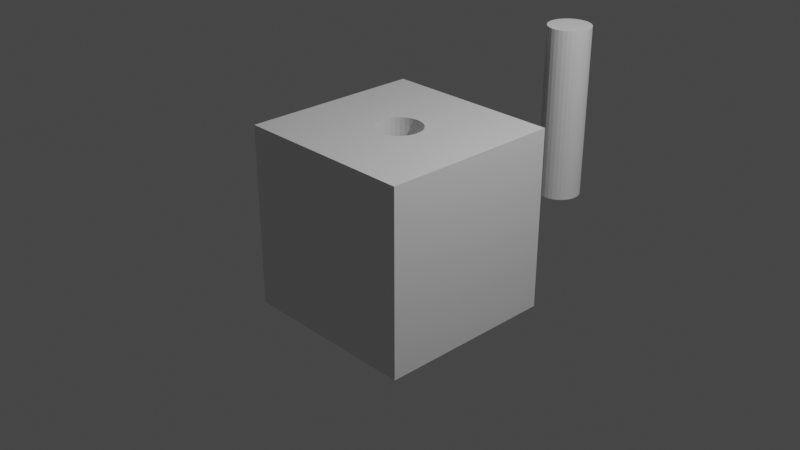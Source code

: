 # Source: cut_MArio.blend  (saved by Blender 2.82.7; exported with 4.5.12 LTS)
import bpy
from mathutils import Matrix  # noqa: F401  (used for matrix-valued properties, if any)

bpy.ops.wm.read_factory_settings(use_empty=True)
scene = bpy.context.scene
scene.name = 'Scene'

# ---- collections
col_collection = bpy.data.collections.new('Collection'); scene.collection.children.link(col_collection)

# ---- materials (node trees are filled in below, after node groups)
mat_material = bpy.data.materials.new('Material')
mat_material.alpha_threshold = 0.0
mat_material.use_transparent_shadow = False
mat_material.line_color = (0.0, 0.0, 0.0, 1.0)

# ---- material node trees
mat_material.use_nodes = True; mat_material.node_tree.nodes.clear()
_N = mat_material.node_tree.nodes; _L = mat_material.node_tree.links
n0 = _N.new('ShaderNodeOutputMaterial'); n0.name = 'Material Output'; n0.location = (300, 300)
n1 = _N.new('ShaderNodeBsdfPrincipled'); n1.name = 'Principled BSDF'; n1.location = (10, 300)
n1.distribution = 'GGX'
n1.subsurface_method = 'BURLEY'
n1.inputs[2].default_value = 0.4
n1.inputs[3].default_value = 1.45
n1.inputs[27].default_value = (0.0, 0.0, 0.0, 1.0)
n1.inputs[28].default_value = 1.0
_L.new(n1.outputs[0], n0.inputs[0])
n0.is_active_output = True

# ---- world
world_world = bpy.data.worlds.new('World'); scene.world = world_world
world_world.use_nodes = True; world_world.node_tree.nodes.clear()
_N = world_world.node_tree.nodes; _L = world_world.node_tree.links
n0 = _N.new('ShaderNodeOutputWorld'); n0.name = 'World Output'; n0.location = (300, 300)
n1 = _N.new('ShaderNodeBackground'); n1.name = 'Background'; n1.location = (10, 300)
n1.inputs[0].default_value = (0.05088, 0.05088, 0.05088, 1.0)
_L.new(n1.outputs[0], n0.inputs[0])
n0.is_active_output = True
world_world.color = (0.05088, 0.05088, 0.05088)
world_world.use_sun_shadow = False
world_world.sun_shadow_jitter_overblur = 0.0

# ---- cameras
cam_camera = bpy.data.cameras.new('Camera')
cam_camera.clip_end = 100.0
cam_camera.ortho_scale = 7.314

# ---- lights
light_light = bpy.data.lights.new('Light', 'POINT')
light_light.transmission_factor = 0.0
light_light.energy = 1000.0
light_light.shadow_soft_size = 0.1
light_light.shadow_maximum_resolution = 0.006
light_light.use_absolute_resolution = True

# ---- meshes
me_cube = bpy.data.meshes.new('Cube')
me_cube.from_pydata([(0.0, 0.25, -0.5), (0.04877, 0.2452, -0.5), (0.09567, 0.231, -0.5), (0.1389, 0.2079, -0.5), (0.1768, 0.1768, -0.5), (0.2079, 0.1389, -0.5), (0.231, 0.09567, -0.5), (0.2452, 0.04877, -0.5), (0.25, 1.887e-08, -0.5), (0.2452, -0.04877, -0.5), (0.231, -0.09567, -0.5), (0.2079, -0.1389, -0.5), (0.1768, -0.1768, -0.5), (0.1389, -0.2079, -0.5), (0.09567, -0.231, -0.5), (0.04877, -0.2452, -0.5), (-8.146e-08, -0.25, -0.5), (-0.04877, -0.2452, -0.5), (-0.09567, -0.231, -0.5), (-0.1389, -0.2079, -0.5), (-0.1768, -0.1768, -0.5), (-0.2079, -0.1389, -0.5), (-0.231, -0.09567, -0.5), (-0.2452, -0.04877, -0.5), (-0.25, 2.414e-07, -0.5), (-0.2452, 0.04877, -0.5), (-0.231, 0.09567, -0.5), (-0.2079, 0.1389, -0.5), (-0.1768, 0.1768, -0.5), (-0.1389, 0.2079, -0.5), (-0.09567, 0.231, -0.5), (-0.04877, 0.2452, -0.5), (1.0, 1.0, 1.0), (1.0, 1.0, -1.0), (1.0, -1.0, 1.0), (1.0, -1.0, -1.0), (-1.0, 1.0, 1.0), (-1.0, 1.0, -1.0), (-1.0, -1.0, 1.0), (-1.0, -1.0, -1.0), (-0.231, 0.09567, 1.0), (-0.2079, 0.1389, 1.0), (0.09567, 0.231, 1.0), (0.04877, 0.2452, 1.0), (-0.2452, 0.04877, 1.0), (0.1768, 0.1768, 1.0), (0.1389, -0.2079, 1.0), (0.09567, -0.231, 1.0), (0.2079, 0.1389, 1.0), (0.04877, -0.2452, 1.0), (-0.09567, -0.231, 1.0), (-0.25, 2.414e-07, 1.0), (-0.09567, 0.231, 1.0), (-0.1389, -0.2079, 1.0), (0.2452, -0.04877, 1.0), (0.1768, -0.1768, 1.0), (0.231, -0.09567, 1.0), (0.25, 1.887e-08, 1.0), (-0.1768, 0.1768, 1.0), (-0.1389, 0.2079, 1.0), (-8.146e-08, -0.25, 1.0), (0.0, 0.25, 1.0), (0.2452, 0.04877, 1.0), (0.1389, 0.2079, 1.0), (0.231, 0.09567, 1.0), (-0.231, -0.09567, 1.0), (-0.2079, -0.1389, 1.0), (-0.2452, -0.04877, 1.0), (-0.1768, -0.1768, 1.0), (-0.04877, -0.2452, 1.0), (0.2079, -0.1389, 1.0), (-0.04877, 0.2452, 1.0)], [], [(0, 1, 43, 61), (1, 2, 42, 43), (2, 3, 63, 42), (3, 4, 45, 63), (4, 5, 48, 45), (5, 6, 64, 48), (6, 7, 62, 64), (7, 8, 57, 62), (8, 9, 54, 57), (9, 10, 56, 54), (10, 11, 70, 56), (11, 12, 55, 70), (12, 13, 46, 55), (13, 14, 47, 46), (14, 15, 49, 47), (15, 16, 60, 49), (16, 17, 69, 60), (17, 18, 50, 69), (18, 19, 53, 50), (19, 20, 68, 53), (20, 21, 66, 68), (21, 22, 65, 66), (22, 23, 67, 65), (23, 24, 51, 67), (24, 25, 44, 51), (25, 26, 40, 44), (26, 27, 41, 40), (27, 28, 58, 41), (28, 29, 59, 58), (29, 30, 52, 59), (30, 31, 71, 52), (31, 0, 61, 71), (0, 31, 30, 29, 28, 27, 26, 25, 24, 23, 22, 21, 20, 19, 18, 17, 16, 15, 14, 13, 12, 11, 10, 9, 8, 7, 6, 5, 4, 3, 2, 1), (32, 36, 51, 44, 40, 41, 58, 59, 52, 71, 61, 43, 42, 63, 45, 48, 64, 62, 57), (35, 34, 38, 39), (39, 38, 36, 37), (37, 33, 35, 39), (33, 32, 34, 35), (37, 36, 32, 33), (57, 54, 56, 70, 55, 46, 47, 49, 60, 69, 50, 53, 68, 66, 65, 67, 51, 36, 38, 34, 32)])
_uv = me_cube.uv_layers.new(name='UVMap')
_uv.uv.foreach_set('vector', [1.0, 0.5, 0.9688, 0.5, 0.9688, 0.875, 1.0, 0.875, 0.9688, 0.5, 0.9375, 0.5, 0.9375, 0.875, 0.9688, 0.875, 0.9375, 0.5, 0.9062, 0.5, 0.9062, 0.875, 0.9375, 0.875, 0.9062, 0.5, 0.875, 0.5, 0.875, 0.875, 0.9062, 0.875, 0.875, 0.5, 0.8438, 0.5, 0.8438, 0.875, 0.875, 0.875, 0.8438, 0.5, 0.8125, 0.5, 0.8125, 0.875, 0.8438, 0.875, 0.8125, 0.5, 0.7812, 0.5, 0.7812, 0.875, 0.8125, 0.875, 0.7812, 0.5, 0.75, 0.5, 0.75, 0.875, 0.7812, 0.875, 0.75, 0.5, 0.7188, 0.5, 0.7188, 0.875, 0.75, 0.875, 0.7188, 0.5, 0.6875, 0.5, 0.6875, 0.875, 0.7188, 0.875, 0.6875, 0.5, 0.6562, 0.5, 0.6562, 0.875, 0.6875, 0.875, 0.6562, 0.5, 0.625, 0.5, 0.625, 0.875, 0.6562, 0.875, 0.625, 0.5, 0.5938, 0.5, 0.5938, 0.875, 0.625, 0.875, 0.5938, 0.5, 0.5625, 0.5, 0.5625, 0.875, 0.5938, 0.875, 0.5625, 0.5, 0.5312, 0.5, 0.5312, 0.875, 0.5625, 0.875, 0.5312, 0.5, 0.5, 0.5, 0.5, 0.875, 0.5312, 0.875, 0.5, 0.5, 0.4688, 0.5, 0.4688, 0.875, 0.5, 0.875, 0.4688, 0.5, 0.4375, 0.5, 0.4375, 0.875, 0.4688, 0.875, 0.4375, 0.5, 0.4062, 0.5, 0.4062, 0.875, 0.4375, 0.875, 0.4062, 0.5, 0.375, 0.5, 0.375, 0.875, 0.4062, 0.875, 0.375, 0.5, 0.3438, 0.5, 0.3438, 0.875, 0.375, 0.875, 0.3438, 0.5, 0.3125, 0.5, 0.3125, 0.875, 0.3438, 0.875, 0.3125, 0.5, 0.2812, 0.5, 0.2812, 0.875, 0.3125, 0.875, 0.2812, 0.5, 0.25, 0.5, 0.25, 0.875, 0.2812, 0.875, 0.25, 0.5, 0.2188, 0.5, 0.2188, 0.875, 0.25, 0.875, 0.2188, 0.5, 0.1875, 0.5, 0.1875, 0.875, 0.2188, 0.875, 0.1875, 0.5, 0.1562, 0.5, 0.1562, 0.875, 0.1875, 0.875, 0.1562, 0.5, 0.125, 0.5, 0.125, 0.875, 0.1562, 0.875, 0.125, 0.5, 0.09375, 0.5, 0.09375, 0.875, 0.125, 0.875, 0.09375, 0.5, 0.0625, 0.5, 0.0625, 0.875, 0.09375, 0.875, 0.0625, 0.5, 0.03125, 0.5, 0.03125, 0.875, 0.0625, 0.875, 0.03125, 0.5, 0.0, 0.5, 0.0, 0.875, 0.03125, 0.875, 0.75, 0.49, 0.7032, 0.4854, 0.6582, 0.4717, 0.6167, 0.4496, 0.5803, 0.4197, 0.5504, 0.3833, 0.5283, 0.3418, 0.5146, 0.2968, 0.51, 0.25, 0.5146, 0.2032, 0.5283, 0.1582, 0.5504, 0.1167, 0.5803, 0.08029, 0.6167, 0.05045, 0.6582, 0.02827, 0.7032, 0.01461, 0.75, 0.01, 0.7968, 0.01461, 0.8418, 0.02827, 0.8833, 0.05045, 0.9197, 0.08029, 0.9496, 0.1167, 0.9717, 0.1582, 0.9854, 0.2032, 0.99, 0.25, 0.9854, 0.2968, 0.9717, 0.3418, 0.9496, 0.3833, 0.9197, 0.4197, 0.8833, 0.4496, 0.8418, 0.4717, 0.7968, 0.4854, 0.625, 0.5, 0.875, 0.5, 0.7812, 0.625, 0.7806, 0.6189, 0.7789, 0.613, 0.776, 0.6076, 0.7721, 0.6029, 0.7674, 0.599, 0.762, 0.5961, 0.7561, 0.5944, 0.75, 0.5938, 0.7439, 0.5944, 0.738, 0.5961, 0.7326, 0.599, 0.7279, 0.6029, 0.724, 0.6076, 0.7211, 0.613, 0.7194, 0.6189, 0.7188, 0.625, 0.375, 0.75, 0.625, 0.75, 0.625, 1.0, 0.375, 1.0, 0.375, 0.0, 0.625, 0.0, 0.625, 0.25, 0.375, 0.25, 0.125, 0.5, 0.375, 0.5, 0.375, 0.75, 0.125, 0.75, 0.375, 0.5, 0.625, 0.5, 0.625, 0.75, 0.375, 0.75, 0.375, 0.25, 0.625, 0.25, 0.625, 0.5, 0.375, 0.5, 0.7188, 0.625, 0.7194, 0.6311, 0.7211, 0.637, 0.724, 0.6424, 0.7279, 0.6471, 0.7326, 0.651, 0.738, 0.6539, 0.7439, 0.6556, 0.75, 0.6562, 0.7561, 0.6556, 0.762, 0.6539, 0.7674, 0.651, 0.7721, 0.6471, 0.776, 0.6424, 0.7789, 0.637, 0.7806, 0.6311, 0.7812, 0.625, 0.875, 0.5, 0.875, 0.75, 0.625, 0.75, 0.625, 0.5])
me_cube.materials.append(mat_material)
me_cube.use_remesh_preserve_volume = False
me_cube.use_remesh_preserve_attributes = False
me_cube.use_mirror_vertex_groups = False
me_cube.update()
me_cylinder = bpy.data.meshes.new('Cylinder')
me_cylinder.from_pydata([(0.0, 1.0, -1.0), (0.0, 1.0, 1.0), (0.1951, 0.9808, -1.0), (0.1951, 0.9808, 1.0), (0.3827, 0.9239, -1.0), (0.3827, 0.9239, 1.0), (0.5556, 0.8315, -1.0), (0.5556, 0.8315, 1.0), (0.7071, 0.7071, -1.0), (0.7071, 0.7071, 1.0), (0.8315, 0.5556, -1.0), (0.8315, 0.5556, 1.0), (0.9239, 0.3827, -1.0), (0.9239, 0.3827, 1.0), (0.9808, 0.1951, -1.0), (0.9808, 0.1951, 1.0), (1.0, 7.55e-08, -1.0), (1.0, 7.55e-08, 1.0), (0.9808, -0.1951, -1.0), (0.9808, -0.1951, 1.0), (0.9239, -0.3827, -1.0), (0.9239, -0.3827, 1.0), (0.8315, -0.5556, -1.0), (0.8315, -0.5556, 1.0), (0.7071, -0.7071, -1.0), (0.7071, -0.7071, 1.0), (0.5556, -0.8315, -1.0), (0.5556, -0.8315, 1.0), (0.3827, -0.9239, -1.0), (0.3827, -0.9239, 1.0), (0.1951, -0.9808, -1.0), (0.1951, -0.9808, 1.0), (-3.258e-07, -1.0, -1.0), (-3.258e-07, -1.0, 1.0), (-0.1951, -0.9808, -1.0), (-0.1951, -0.9808, 1.0), (-0.3827, -0.9239, -1.0), (-0.3827, -0.9239, 1.0), (-0.5556, -0.8315, -1.0), (-0.5556, -0.8315, 1.0), (-0.7071, -0.7071, -1.0), (-0.7071, -0.7071, 1.0), (-0.8315, -0.5556, -1.0), (-0.8315, -0.5556, 1.0), (-0.9239, -0.3827, -1.0), (-0.9239, -0.3827, 1.0), (-0.9808, -0.1951, -1.0), (-0.9808, -0.1951, 1.0), (-1.0, 9.656e-07, -1.0), (-1.0, 9.656e-07, 1.0), (-0.9808, 0.1951, -1.0), (-0.9808, 0.1951, 1.0), (-0.9239, 0.3827, -1.0), (-0.9239, 0.3827, 1.0), (-0.8315, 0.5556, -1.0), (-0.8315, 0.5556, 1.0), (-0.7071, 0.7071, -1.0), (-0.7071, 0.7071, 1.0), (-0.5556, 0.8315, -1.0), (-0.5556, 0.8315, 1.0), (-0.3827, 0.9239, -1.0), (-0.3827, 0.9239, 1.0), (-0.1951, 0.9808, -1.0), (-0.1951, 0.9808, 1.0)], [], [(0, 1, 3, 2), (2, 3, 5, 4), (4, 5, 7, 6), (6, 7, 9, 8), (8, 9, 11, 10), (10, 11, 13, 12), (12, 13, 15, 14), (14, 15, 17, 16), (16, 17, 19, 18), (18, 19, 21, 20), (20, 21, 23, 22), (22, 23, 25, 24), (24, 25, 27, 26), (26, 27, 29, 28), (28, 29, 31, 30), (30, 31, 33, 32), (32, 33, 35, 34), (34, 35, 37, 36), (36, 37, 39, 38), (38, 39, 41, 40), (40, 41, 43, 42), (42, 43, 45, 44), (44, 45, 47, 46), (46, 47, 49, 48), (48, 49, 51, 50), (50, 51, 53, 52), (52, 53, 55, 54), (54, 55, 57, 56), (56, 57, 59, 58), (58, 59, 61, 60), (3, 1, 63, 61, 59, 57, 55, 53, 51, 49, 47, 45, 43, 41, 39, 37, 35, 33, 31, 29, 27, 25, 23, 21, 19, 17, 15, 13, 11, 9, 7, 5), (60, 61, 63, 62), (62, 63, 1, 0), (0, 2, 4, 6, 8, 10, 12, 14, 16, 18, 20, 22, 24, 26, 28, 30, 32, 34, 36, 38, 40, 42, 44, 46, 48, 50, 52, 54, 56, 58, 60, 62)])
_uv = me_cylinder.uv_layers.new(name='UVMap')
_uv.uv.foreach_set('vector', [1.0, 0.5, 1.0, 1.0, 0.9688, 1.0, 0.9688, 0.5, 0.9688, 0.5, 0.9688, 1.0, 0.9375, 1.0, 0.9375, 0.5, 0.9375, 0.5, 0.9375, 1.0, 0.9062, 1.0, 0.9062, 0.5, 0.9062, 0.5, 0.9062, 1.0, 0.875, 1.0, 0.875, 0.5, 0.875, 0.5, 0.875, 1.0, 0.8438, 1.0, 0.8438, 0.5, 0.8438, 0.5, 0.8438, 1.0, 0.8125, 1.0, 0.8125, 0.5, 0.8125, 0.5, 0.8125, 1.0, 0.7812, 1.0, 0.7812, 0.5, 0.7812, 0.5, 0.7812, 1.0, 0.75, 1.0, 0.75, 0.5, 0.75, 0.5, 0.75, 1.0, 0.7188, 1.0, 0.7188, 0.5, 0.7188, 0.5, 0.7188, 1.0, 0.6875, 1.0, 0.6875, 0.5, 0.6875, 0.5, 0.6875, 1.0, 0.6562, 1.0, 0.6562, 0.5, 0.6562, 0.5, 0.6562, 1.0, 0.625, 1.0, 0.625, 0.5, 0.625, 0.5, 0.625, 1.0, 0.5938, 1.0, 0.5938, 0.5, 0.5938, 0.5, 0.5938, 1.0, 0.5625, 1.0, 0.5625, 0.5, 0.5625, 0.5, 0.5625, 1.0, 0.5312, 1.0, 0.5312, 0.5, 0.5312, 0.5, 0.5312, 1.0, 0.5, 1.0, 0.5, 0.5, 0.5, 0.5, 0.5, 1.0, 0.4688, 1.0, 0.4688, 0.5, 0.4688, 0.5, 0.4688, 1.0, 0.4375, 1.0, 0.4375, 0.5, 0.4375, 0.5, 0.4375, 1.0, 0.4062, 1.0, 0.4062, 0.5, 0.4062, 0.5, 0.4062, 1.0, 0.375, 1.0, 0.375, 0.5, 0.375, 0.5, 0.375, 1.0, 0.3438, 1.0, 0.3438, 0.5, 0.3438, 0.5, 0.3438, 1.0, 0.3125, 1.0, 0.3125, 0.5, 0.3125, 0.5, 0.3125, 1.0, 0.2812, 1.0, 0.2812, 0.5, 0.2812, 0.5, 0.2812, 1.0, 0.25, 1.0, 0.25, 0.5, 0.25, 0.5, 0.25, 1.0, 0.2188, 1.0, 0.2188, 0.5, 0.2188, 0.5, 0.2188, 1.0, 0.1875, 1.0, 0.1875, 0.5, 0.1875, 0.5, 0.1875, 1.0, 0.1562, 1.0, 0.1562, 0.5, 0.1562, 0.5, 0.1562, 1.0, 0.125, 1.0, 0.125, 0.5, 0.125, 0.5, 0.125, 1.0, 0.09375, 1.0, 0.09375, 0.5, 0.09375, 0.5, 0.09375, 1.0, 0.0625, 1.0, 0.0625, 0.5, 0.2968, 0.4854, 0.25, 0.49, 0.2032, 0.4854, 0.1582, 0.4717, 0.1167, 0.4496, 0.08029, 0.4197, 0.05045, 0.3833, 0.02827, 0.3418, 0.01461, 0.2968, 0.01, 0.25, 0.01461, 0.2032, 0.02827, 0.1582, 0.05045, 0.1167, 0.08029, 0.08029, 0.1167, 0.05045, 0.1582, 0.02827, 0.2032, 0.01461, 0.25, 0.01, 0.2968, 0.01461, 0.3418, 0.02827, 0.3833, 0.05045, 0.4197, 0.08029, 0.4496, 0.1167, 0.4717, 0.1582, 0.4854, 0.2032, 0.49, 0.25, 0.4854, 0.2968, 0.4717, 0.3418, 0.4496, 0.3833, 0.4197, 0.4197, 0.3833, 0.4496, 0.3418, 0.4717, 0.0625, 0.5, 0.0625, 1.0, 0.03125, 1.0, 0.03125, 0.5, 0.03125, 0.5, 0.03125, 1.0, 0.0, 1.0, 0.0, 0.5, 0.75, 0.49, 0.7968, 0.4854, 0.8418, 0.4717, 0.8833, 0.4496, 0.9197, 0.4197, 0.9496, 0.3833, 0.9717, 0.3418, 0.9854, 0.2968, 0.99, 0.25, 0.9854, 0.2032, 0.9717, 0.1582, 0.9496, 0.1167, 0.9197, 0.08029, 0.8833, 0.05045, 0.8418, 0.02827, 0.7968, 0.01461, 0.75, 0.01, 0.7032, 0.01461, 0.6582, 0.02827, 0.6167, 0.05045, 0.5803, 0.08029, 0.5504, 0.1167, 0.5283, 0.1582, 0.5146, 0.2032, 0.51, 0.25, 0.5146, 0.2968, 0.5283, 0.3418, 0.5504, 0.3833, 0.5803, 0.4197, 0.6167, 0.4496, 0.6582, 0.4717, 0.7032, 0.4854])
me_cylinder.use_remesh_fix_poles = True
me_cylinder.use_remesh_preserve_attributes = False
me_cylinder.use_mirror_vertex_groups = False
me_cylinder.update()

# ---- objects
ob_cube = bpy.data.objects.new('Cube', me_cube)
ob_light = bpy.data.objects.new('Light', light_light)
ob_camera = bpy.data.objects.new('Camera', cam_camera)
ob_cylinder = bpy.data.objects.new('Cylinder', me_cylinder)

# ---- transforms, parenting, visibility, modifiers, constraints
ob_cube.location = (0.0, 0.0, 0.0)
ob_cube.lock_rotations_4d = False
ob_cube.empty_display_type = 'ARROWS'
ob_cube.lineart.crease_threshold = 0.0
ob_light.location = (4.076, 1.005, 5.904)
ob_light.rotation_euler = (0.6503, 0.05522, 1.866)
ob_light.lock_rotations_4d = False
ob_light.empty_display_type = 'ARROWS'
ob_light.color = (0.0, 0.0, 0.0, 0.0)
ob_light.lineart.crease_threshold = 0.0
ob_camera.location = (7.359, -6.926, 4.958)
ob_camera.rotation_euler = (1.109, 0.0, 0.8149)
ob_camera.lock_rotations_4d = False
ob_camera.empty_display_type = 'ARROWS'
ob_camera.color = (0.0, 0.0, 0.0, 0.0)
ob_camera.display_type = 'WIRE'
ob_camera.lineart.crease_threshold = 0.0
ob_cylinder.location = (0.0, 2.565, 0.5)
ob_cylinder.scale = (0.25, 0.25, 1.0)
ob_cylinder.lineart.crease_threshold = 0.0

# ---- collection membership
col_collection.objects.link(ob_cube)
col_collection.objects.link(ob_light)
col_collection.objects.link(ob_camera)
col_collection.objects.link(ob_cylinder)

# ---- scene / render settings (as saved in the file)
scene.camera = ob_camera
scene.frame_start = 1; scene.frame_end = 250; scene.frame_set(1)
scene.render.engine = 'BLENDER_EEVEE_NEXT'
scene.cycles.use_denoising = False
scene.cycles.samples = 128
scene.cycles.sampling_pattern = 'TABULATED_SOBOL'
scene.cycles.use_adaptive_sampling = False
scene.cycles.use_light_tree = False
scene.view_settings.view_transform = 'Filmic'
bpy.context.view_layer.update()
